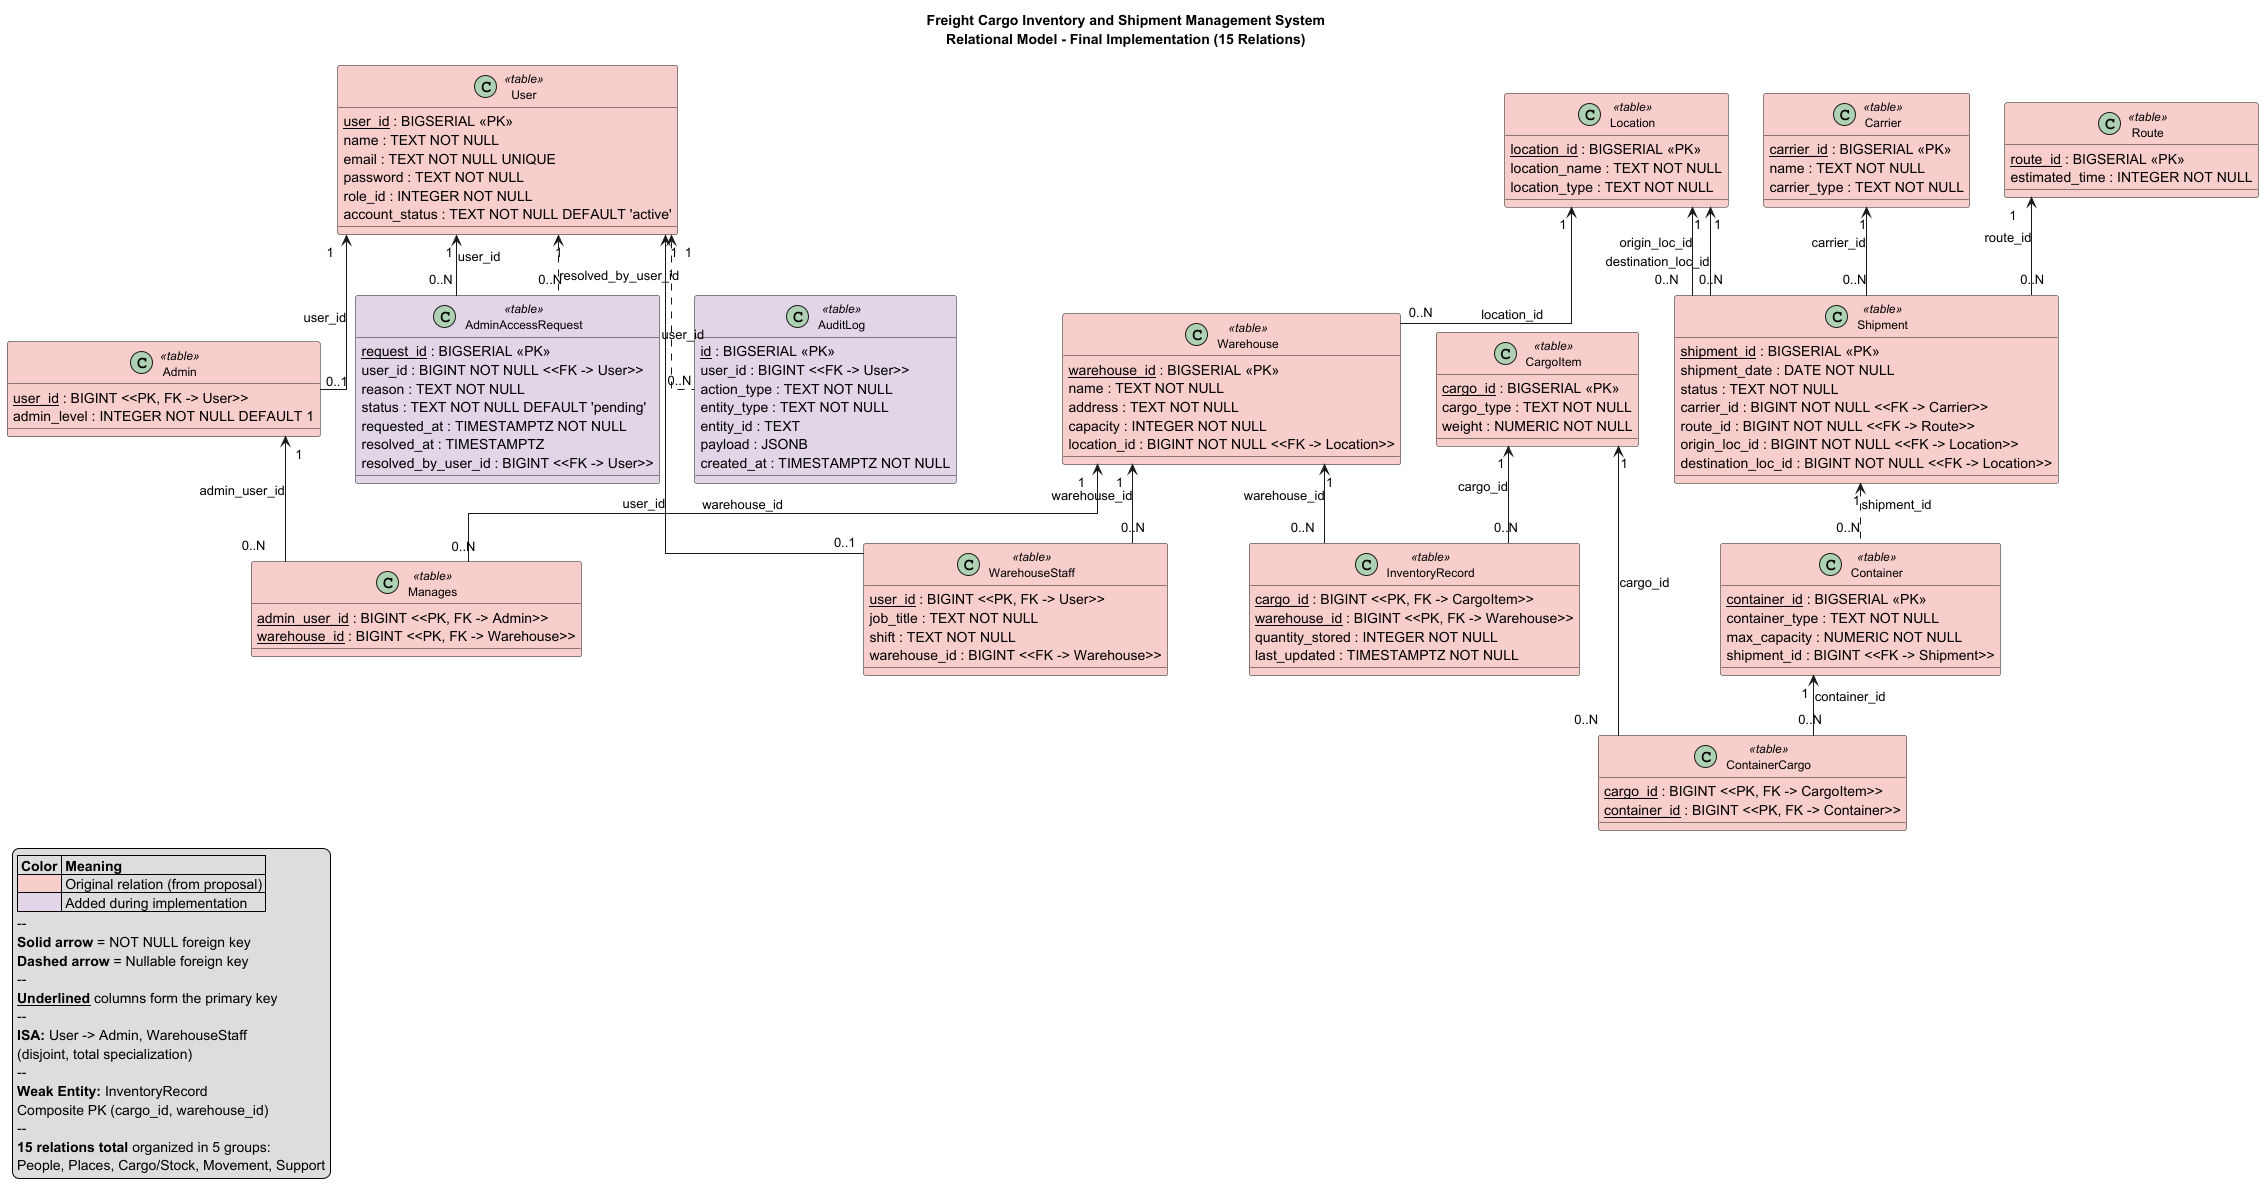

The diagram above was rendered by PlantUML. Its source (embedded in the PNG):
@startuml RelationalModel
' Freight Cargo Inventory and Shipment Management System
' Relational Model (Final Implementation)
' PlantUML equivalent of newdocs/RelationalModel.drawio

skinparam linetype ortho
skinparam class {
  FontSize 12
}

title **Freight Cargo Inventory and Shipment Management System**\nRelational Model - Final Implementation (15 Relations)

' ============================================================
' PEOPLE GROUP
' ============================================================

class "User" as user <<table>> #F8CECC {
  <u>user_id</u> : BIGSERIAL <<PK>>
  name : TEXT NOT NULL
  email : TEXT NOT NULL UNIQUE
  password : TEXT NOT NULL
  role_id : INTEGER NOT NULL
  account_status : TEXT NOT NULL DEFAULT 'active'
}

class "Admin" as admin <<table>> #F8CECC {
  <u>user_id</u> : BIGINT <<PK, FK -> User>>
  admin_level : INTEGER NOT NULL DEFAULT 1
}

class "WarehouseStaff" as wstaff <<table>> #F8CECC {
  <u>user_id</u> : BIGINT <<PK, FK -> User>>
  job_title : TEXT NOT NULL
  shift : TEXT NOT NULL
  warehouse_id : BIGINT <<FK -> Warehouse>>
}

class "Manages" as manages <<table>> #F8CECC {
  <u>admin_user_id</u> : BIGINT <<PK, FK -> Admin>>
  <u>warehouse_id</u> : BIGINT <<PK, FK -> Warehouse>>
}

' ============================================================
' PLACES GROUP
' ============================================================

class "Warehouse" as warehouse <<table>> #F8CECC {
  <u>warehouse_id</u> : BIGSERIAL <<PK>>
  name : TEXT NOT NULL
  address : TEXT NOT NULL
  capacity : INTEGER NOT NULL
  location_id : BIGINT NOT NULL <<FK -> Location>>
}

class "Location" as location <<table>> #F8CECC {
  <u>location_id</u> : BIGSERIAL <<PK>>
  location_name : TEXT NOT NULL
  location_type : TEXT NOT NULL
}

' ============================================================
' CARGO AND STOCK GROUP
' ============================================================

class "CargoItem" as cargoitem <<table>> #F8CECC {
  <u>cargo_id</u> : BIGSERIAL <<PK>>
  cargo_type : TEXT NOT NULL
  weight : NUMERIC NOT NULL
}

class "InventoryRecord" as invrec <<table>> #F8CECC {
  <u>cargo_id</u> : BIGINT <<PK, FK -> CargoItem>>
  <u>warehouse_id</u> : BIGINT <<PK, FK -> Warehouse>>
  quantity_stored : INTEGER NOT NULL
  last_updated : TIMESTAMPTZ NOT NULL
}

' ============================================================
' MOVEMENT GROUP
' ============================================================

class "Carrier" as carrier <<table>> #F8CECC {
  <u>carrier_id</u> : BIGSERIAL <<PK>>
  name : TEXT NOT NULL
  carrier_type : TEXT NOT NULL
}

class "Route" as route <<table>> #F8CECC {
  <u>route_id</u> : BIGSERIAL <<PK>>
  estimated_time : INTEGER NOT NULL
}

class "Shipment" as shipment <<table>> #F8CECC {
  <u>shipment_id</u> : BIGSERIAL <<PK>>
  shipment_date : DATE NOT NULL
  status : TEXT NOT NULL
  carrier_id : BIGINT NOT NULL <<FK -> Carrier>>
  route_id : BIGINT NOT NULL <<FK -> Route>>
  origin_loc_id : BIGINT NOT NULL <<FK -> Location>>
  destination_loc_id : BIGINT NOT NULL <<FK -> Location>>
}

class "Container" as container <<table>> #F8CECC {
  <u>container_id</u> : BIGSERIAL <<PK>>
  container_type : TEXT NOT NULL
  max_capacity : NUMERIC NOT NULL
  shipment_id : BIGINT <<FK -> Shipment>>
}

class "ContainerCargo" as cc <<table>> #F8CECC {
  <u>cargo_id</u> : BIGINT <<PK, FK -> CargoItem>>
  <u>container_id</u> : BIGINT <<PK, FK -> Container>>
}

' ============================================================
' SUPPORT GROUP (Added during implementation)
' ============================================================

class "AuditLog" as auditlog <<table>> #E1D5E7 {
  <u>id</u> : BIGSERIAL <<PK>>
  user_id : BIGINT <<FK -> User>>
  action_type : TEXT NOT NULL
  entity_type : TEXT NOT NULL
  entity_id : TEXT
  payload : JSONB
  created_at : TIMESTAMPTZ NOT NULL
}

class "AdminAccessRequest" as aar <<table>> #E1D5E7 {
  <u>request_id</u> : BIGSERIAL <<PK>>
  user_id : BIGINT NOT NULL <<FK -> User>>
  reason : TEXT NOT NULL
  status : TEXT NOT NULL DEFAULT 'pending'
  requested_at : TIMESTAMPTZ NOT NULL
  resolved_at : TIMESTAMPTZ
  resolved_by_user_id : BIGINT <<FK -> User>>
}

' ============================================================
' FK ARROWS (solid = NOT NULL, dashed = nullable)
' ============================================================

' ISA specializations
user "1" <-- "0..1" admin : user_id
user "1" <-- "0..1" wstaff : user_id

' WarehouseStaff -> Warehouse
warehouse "1" <-- "0..N" wstaff : warehouse_id

' Manages -> Admin + Warehouse
admin "1" <-- "0..N" manages : admin_user_id
warehouse "1" <-- "0..N" manages : warehouse_id

' Warehouse -> Location
location "1" <-- "0..N" warehouse : location_id

' InventoryRecord -> CargoItem + Warehouse
cargoitem "1" <-- "0..N" invrec : cargo_id
warehouse "1" <-- "0..N" invrec : warehouse_id

' Shipment -> Carrier, Route, Location (origin), Location (dest)
carrier "1" <-- "0..N" shipment : carrier_id
route "1" <-- "0..N" shipment : route_id
location "1" <-- "0..N" shipment : origin_loc_id
location "1" <-- "0..N" shipment : destination_loc_id

' Container -> Shipment (nullable)
shipment "1" <.. "0..N" container : shipment_id

' ContainerCargo -> CargoItem + Container
cargoitem "1" <-- "0..N" cc : cargo_id
container "1" <-- "0..N" cc : container_id

' AuditLog -> User (nullable)
user "1" <.. "0..N" auditlog : user_id

' AdminAccessRequest -> User (requester, NOT NULL)
user "1" <-- "0..N" aar : user_id
' AdminAccessRequest -> User (resolver, nullable)
user "1" <.. "0..N" aar : resolved_by_user_id

' ============================================================
' LEGEND
' ============================================================

legend bottom left
  |= Color |= Meaning |
  | <#F8CECC> | Original relation (from proposal) |
  | <#E1D5E7> | Added during implementation |
  --
  **Solid arrow** = NOT NULL foreign key
  **Dashed arrow** = Nullable foreign key
  --
  **<u>Underlined</u>** columns form the primary key
  --
  **ISA:** User -> Admin, WarehouseStaff
  (disjoint, total specialization)
  --
  **Weak Entity:** InventoryRecord
  Composite PK (cargo_id, warehouse_id)
  --
  **15 relations total** organized in 5 groups:
  People, Places, Cargo/Stock, Movement, Support
end legend

@enduml